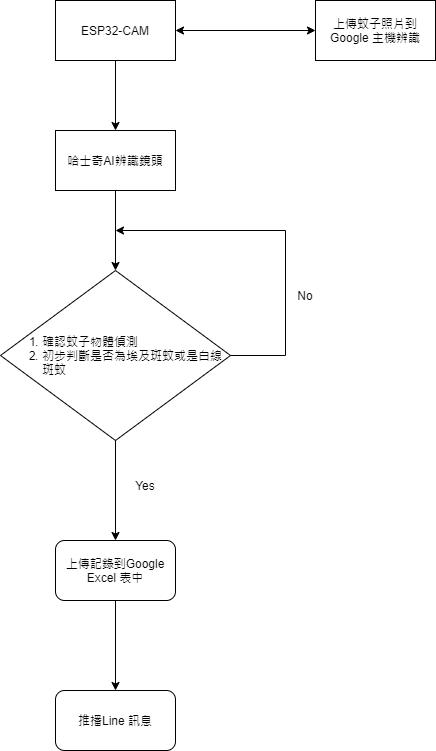

The diagram above was exported from draw.io. Its source (the exported page's mxGraphModel, read from the mxfile embedded in the PNG):
<mxGraphModel dx="782" dy="422" grid="1" gridSize="10" guides="1" tooltips="1" connect="1" arrows="1" fold="1" page="1" pageScale="1" pageWidth="827" pageHeight="1169" math="0" shadow="0">
  <root>
    <mxCell id="0" />
    <mxCell id="1" parent="0" />
    <mxCell id="2FEkif13waFw3zBPU-JD-1" value="ESP32-CAM" style="rounded=0;whiteSpace=wrap;html=1;" vertex="1" parent="1">
      <mxGeometry x="320" y="60" width="120" height="60" as="geometry" />
    </mxCell>
    <mxCell id="2FEkif13waFw3zBPU-JD-2" value="哈士奇AI辨識鏡頭" style="rounded=0;whiteSpace=wrap;html=1;fillColor=default;strokeColor=default;fontColor=default;" vertex="1" parent="1">
      <mxGeometry x="320" y="190" width="120" height="60" as="geometry" />
    </mxCell>
    <mxCell id="2FEkif13waFw3zBPU-JD-3" value="&lt;ol&gt;&lt;li&gt;確認蚊子物體偵測&lt;/li&gt;&lt;li&gt;初步判斷是否為埃及斑蚊或是白線斑蚊&lt;/li&gt;&lt;/ol&gt;" style="rhombus;whiteSpace=wrap;html=1;fontColor=default;strokeColor=default;fillColor=default;align=left;" vertex="1" parent="1">
      <mxGeometry x="265" y="330" width="230" height="170" as="geometry" />
    </mxCell>
    <mxCell id="2FEkif13waFw3zBPU-JD-4" value="上傳記錄到Google Excel 表中" style="rounded=1;whiteSpace=wrap;html=1;fontColor=default;strokeColor=default;fillColor=default;align=center;" vertex="1" parent="1">
      <mxGeometry x="320" y="600" width="120" height="60" as="geometry" />
    </mxCell>
    <mxCell id="2FEkif13waFw3zBPU-JD-5" value="推播Line 訊息" style="rounded=1;whiteSpace=wrap;html=1;fontColor=default;strokeColor=default;fillColor=default;align=center;" vertex="1" parent="1">
      <mxGeometry x="320" y="750" width="120" height="60" as="geometry" />
    </mxCell>
    <mxCell id="2FEkif13waFw3zBPU-JD-6" value="" style="endArrow=classic;html=1;rounded=0;fontColor=default;exitX=0.5;exitY=1;exitDx=0;exitDy=0;strokeColor=default;labelBackgroundColor=default;entryX=0.5;entryY=0;entryDx=0;entryDy=0;" edge="1" parent="1" source="2FEkif13waFw3zBPU-JD-2" target="2FEkif13waFw3zBPU-JD-3">
      <mxGeometry width="50" height="50" relative="1" as="geometry">
        <mxPoint x="380" y="310" as="sourcePoint" />
        <mxPoint x="430" y="260" as="targetPoint" />
      </mxGeometry>
    </mxCell>
    <mxCell id="2FEkif13waFw3zBPU-JD-7" value="" style="endArrow=classic;html=1;rounded=0;labelBackgroundColor=default;fontColor=default;strokeColor=default;exitX=0.5;exitY=1;exitDx=0;exitDy=0;entryX=0.5;entryY=0;entryDx=0;entryDy=0;" edge="1" parent="1" source="2FEkif13waFw3zBPU-JD-1" target="2FEkif13waFw3zBPU-JD-2">
      <mxGeometry width="50" height="50" relative="1" as="geometry">
        <mxPoint x="380" y="310" as="sourcePoint" />
        <mxPoint x="430" y="260" as="targetPoint" />
      </mxGeometry>
    </mxCell>
    <mxCell id="2FEkif13waFw3zBPU-JD-9" value="" style="endArrow=classic;html=1;rounded=0;labelBackgroundColor=default;fontColor=default;strokeColor=default;entryX=0.5;entryY=0;entryDx=0;entryDy=0;exitX=0.5;exitY=1;exitDx=0;exitDy=0;" edge="1" parent="1" source="2FEkif13waFw3zBPU-JD-3" target="2FEkif13waFw3zBPU-JD-4">
      <mxGeometry width="50" height="50" relative="1" as="geometry">
        <mxPoint x="380" y="510" as="sourcePoint" />
        <mxPoint x="430" y="460" as="targetPoint" />
      </mxGeometry>
    </mxCell>
    <mxCell id="2FEkif13waFw3zBPU-JD-11" value="" style="endArrow=classic;html=1;rounded=0;labelBackgroundColor=default;fontColor=default;strokeColor=default;exitX=0.5;exitY=1;exitDx=0;exitDy=0;entryX=0.5;entryY=0;entryDx=0;entryDy=0;" edge="1" parent="1" source="2FEkif13waFw3zBPU-JD-4" target="2FEkif13waFw3zBPU-JD-5">
      <mxGeometry width="50" height="50" relative="1" as="geometry">
        <mxPoint x="380" y="510" as="sourcePoint" />
        <mxPoint x="430" y="460" as="targetPoint" />
      </mxGeometry>
    </mxCell>
    <mxCell id="2FEkif13waFw3zBPU-JD-12" value="" style="endArrow=classic;html=1;rounded=0;labelBackgroundColor=default;fontColor=default;strokeColor=default;exitX=1;exitY=0.5;exitDx=0;exitDy=0;" edge="1" parent="1" source="2FEkif13waFw3zBPU-JD-3">
      <mxGeometry width="50" height="50" relative="1" as="geometry">
        <mxPoint x="380" y="310" as="sourcePoint" />
        <mxPoint x="380" y="290" as="targetPoint" />
        <Array as="points">
          <mxPoint x="550" y="415" />
          <mxPoint x="550" y="290" />
        </Array>
      </mxGeometry>
    </mxCell>
    <mxCell id="2FEkif13waFw3zBPU-JD-13" value="上傳蚊子照片到Google 主機辨識" style="rounded=0;whiteSpace=wrap;html=1;fontColor=default;strokeColor=default;fillColor=default;align=center;" vertex="1" parent="1">
      <mxGeometry x="580" y="60" width="120" height="60" as="geometry" />
    </mxCell>
    <mxCell id="2FEkif13waFw3zBPU-JD-14" value="" style="endArrow=classic;startArrow=classic;html=1;rounded=0;labelBackgroundColor=default;fontColor=default;strokeColor=default;entryX=0;entryY=0.5;entryDx=0;entryDy=0;exitX=1;exitY=0.5;exitDx=0;exitDy=0;" edge="1" parent="1" source="2FEkif13waFw3zBPU-JD-1" target="2FEkif13waFw3zBPU-JD-13">
      <mxGeometry width="50" height="50" relative="1" as="geometry">
        <mxPoint x="380" y="200" as="sourcePoint" />
        <mxPoint x="430" y="150" as="targetPoint" />
      </mxGeometry>
    </mxCell>
    <mxCell id="2FEkif13waFw3zBPU-JD-15" value="Yes" style="text;html=1;strokeColor=none;fillColor=none;align=center;verticalAlign=middle;whiteSpace=wrap;rounded=0;fontColor=default;" vertex="1" parent="1">
      <mxGeometry x="380" y="530" width="60" height="30" as="geometry" />
    </mxCell>
    <mxCell id="2FEkif13waFw3zBPU-JD-16" value="No" style="text;html=1;strokeColor=none;fillColor=none;align=center;verticalAlign=middle;whiteSpace=wrap;rounded=0;fontColor=default;" vertex="1" parent="1">
      <mxGeometry x="540" y="340" width="60" height="30" as="geometry" />
    </mxCell>
  </root>
</mxGraphModel>